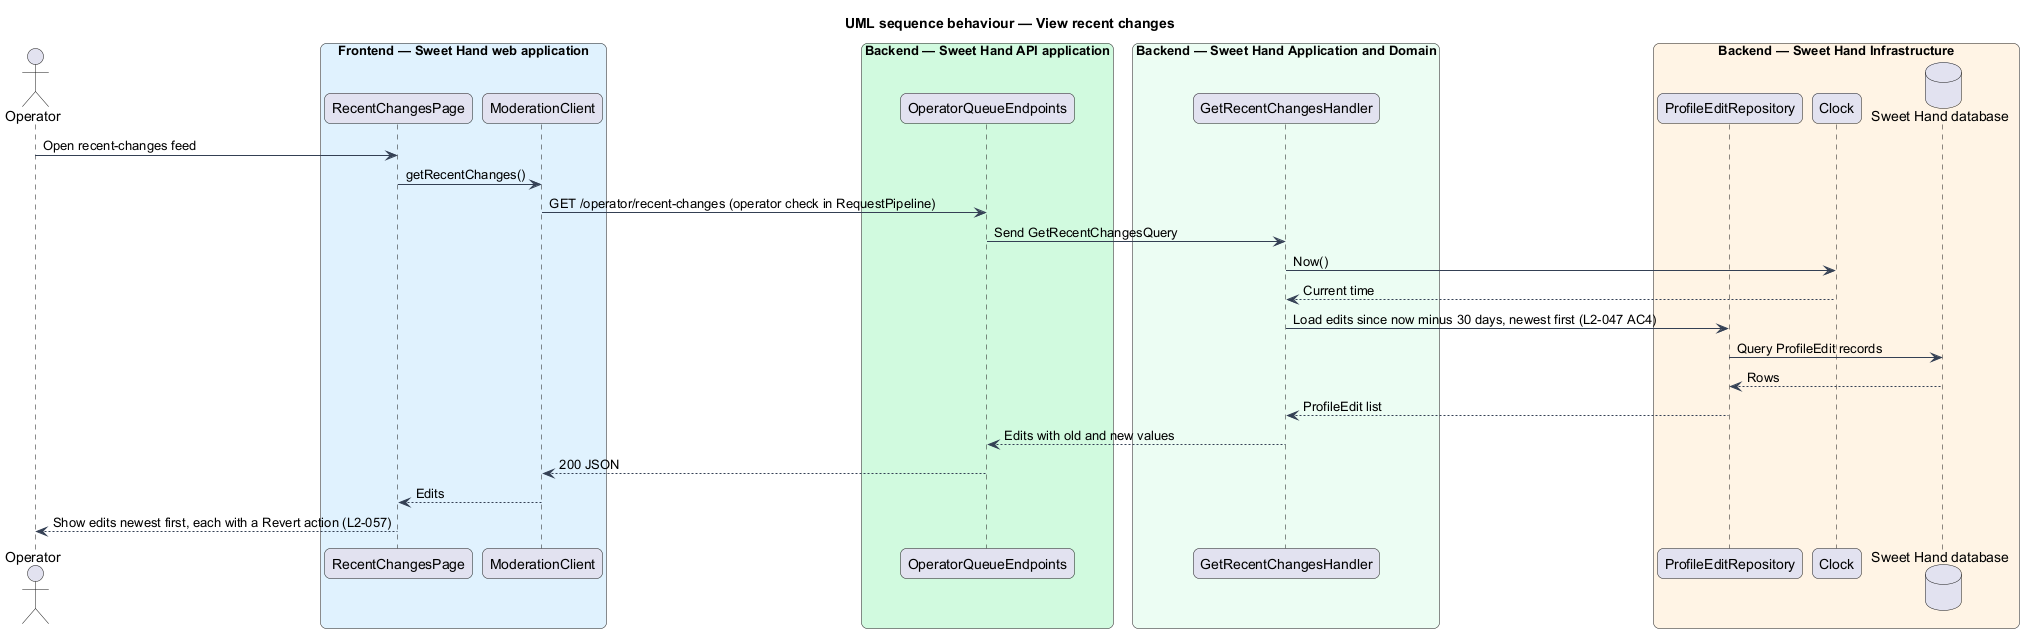

The diagram above was rendered by PlantUML. Its source (embedded in the PNG):
@startuml
title UML sequence behaviour — View recent changes
skinparam backgroundColor #FFFFFF
skinparam shadowing false
skinparam roundcorner 12
skinparam defaultFontName Arial
skinparam ArrowColor #344054
skinparam rectangle {
  BorderColor #344054
  FontColor #101828
}
skinparam package {
  BorderColor #667085
  FontColor #101828
  BackgroundColor #F9FAFB
}
actor "Operator" as actor
box "Frontend — Sweet Hand web application" #E0F2FE
  participant "RecentChangesPage" as page
  participant "ModerationClient" as client
end box
box "Backend — Sweet Hand API application" #D1FADF
  participant "OperatorQueueEndpoints" as endpoints
end box
box "Backend — Sweet Hand Application and Domain" #ECFDF3
  participant "GetRecentChangesHandler" as handler
end box
box "Backend — Sweet Hand Infrastructure" #FFF4E5
  participant "ProfileEditRepository" as repo
  participant "Clock" as clock
  database "Sweet Hand database" as db
end box
actor -> page : Open recent-changes feed
page -> client : getRecentChanges()
client -> endpoints : GET /operator/recent-changes (operator check in RequestPipeline)
endpoints -> handler : Send GetRecentChangesQuery
handler -> clock : Now()
clock --> handler : Current time
handler -> repo : Load edits since now minus 30 days, newest first (L2-047 AC4)
repo -> db : Query ProfileEdit records
db --> repo : Rows
repo --> handler : ProfileEdit list
handler --> endpoints : Edits with old and new values
endpoints --> client : 200 JSON
client --> page : Edits
page --> actor : Show edits newest first, each with a Revert action (L2-057)
@enduml